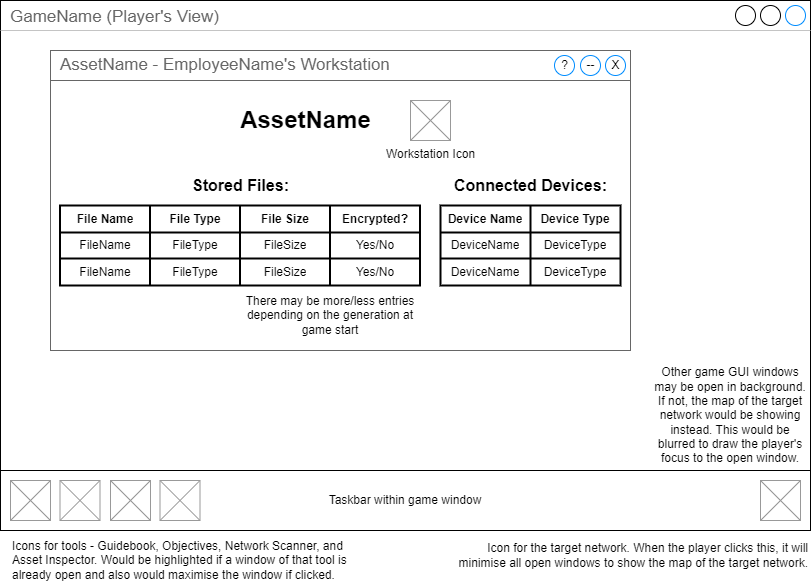

The diagram above was exported from draw.io. Its source (the exported page's mxGraphModel, read from the mxfile embedded in the PNG):
<mxGraphModel dx="1393" dy="766" grid="1" gridSize="10" guides="1" tooltips="1" connect="1" arrows="1" fold="1" page="1" pageScale="1" pageWidth="827" pageHeight="1169" math="0" shadow="0">
  <root>
    <mxCell id="0" />
    <mxCell id="1" parent="0" />
    <mxCell id="UNv8eES5pTG0PPqwFmXu-1" value="" style="group" parent="1" connectable="0" vertex="1">
      <mxGeometry x="10" y="10" width="810" height="540" as="geometry" />
    </mxCell>
    <mxCell id="UNv8eES5pTG0PPqwFmXu-2" value="GameName (Player's View)" style="strokeWidth=1;shadow=0;dashed=0;align=center;html=1;shape=mxgraph.mockup.containers.window;align=left;verticalAlign=top;spacingLeft=8;strokeColor2=#008cff;strokeColor3=#c4c4c4;fontColor=#666666;mainText=;fontSize=17;labelBackgroundColor=none;" parent="UNv8eES5pTG0PPqwFmXu-1" vertex="1">
      <mxGeometry width="810" height="530" as="geometry" />
    </mxCell>
    <mxCell id="UNv8eES5pTG0PPqwFmXu-3" value="" style="strokeWidth=1;shadow=0;dashed=0;align=center;html=1;shape=mxgraph.mockup.containers.rrect;rSize=0;strokeColor=#666666;fontColor=#666666;fontSize=17;verticalAlign=top;whiteSpace=wrap;fillColor=#ffffff;spacingTop=32;container=0;" parent="UNv8eES5pTG0PPqwFmXu-1" vertex="1">
      <mxGeometry x="50" y="50" width="580" height="300" as="geometry" />
    </mxCell>
    <mxCell id="UNv8eES5pTG0PPqwFmXu-4" value="Other game GUI windows may be open in background. If not, the map of the target network would be showing instead. This would be blurred to draw the player's focus to the open window." style="text;html=1;strokeColor=none;fillColor=none;align=center;verticalAlign=middle;whiteSpace=wrap;rounded=0;" parent="UNv8eES5pTG0PPqwFmXu-1" vertex="1">
      <mxGeometry x="650" y="400" width="160" height="30" as="geometry" />
    </mxCell>
    <mxCell id="UNv8eES5pTG0PPqwFmXu-5" value="Taskbar within game window" style="rounded=0;whiteSpace=wrap;html=1;" parent="UNv8eES5pTG0PPqwFmXu-1" vertex="1">
      <mxGeometry y="470" width="810" height="60" as="geometry" />
    </mxCell>
    <mxCell id="UNv8eES5pTG0PPqwFmXu-6" value="" style="verticalLabelPosition=bottom;shadow=0;dashed=0;align=center;html=1;verticalAlign=top;strokeWidth=1;shape=mxgraph.mockup.graphics.simpleIcon;strokeColor=#999999;" parent="UNv8eES5pTG0PPqwFmXu-1" vertex="1">
      <mxGeometry x="10" y="480" width="40" height="40" as="geometry" />
    </mxCell>
    <mxCell id="UNv8eES5pTG0PPqwFmXu-7" value="" style="verticalLabelPosition=bottom;shadow=0;dashed=0;align=center;html=1;verticalAlign=top;strokeWidth=1;shape=mxgraph.mockup.graphics.simpleIcon;strokeColor=#999999;" parent="UNv8eES5pTG0PPqwFmXu-1" vertex="1">
      <mxGeometry x="59.5" y="480" width="40" height="40" as="geometry" />
    </mxCell>
    <mxCell id="UNv8eES5pTG0PPqwFmXu-8" value="" style="verticalLabelPosition=bottom;shadow=0;dashed=0;align=center;html=1;verticalAlign=top;strokeWidth=1;shape=mxgraph.mockup.graphics.simpleIcon;strokeColor=#999999;" parent="UNv8eES5pTG0PPqwFmXu-1" vertex="1">
      <mxGeometry x="110" y="480" width="40" height="40" as="geometry" />
    </mxCell>
    <mxCell id="UNv8eES5pTG0PPqwFmXu-9" value="" style="verticalLabelPosition=bottom;shadow=0;dashed=0;align=center;html=1;verticalAlign=top;strokeWidth=1;shape=mxgraph.mockup.graphics.simpleIcon;strokeColor=#999999;" parent="UNv8eES5pTG0PPqwFmXu-1" vertex="1">
      <mxGeometry x="159.5" y="480" width="40" height="40" as="geometry" />
    </mxCell>
    <mxCell id="UNv8eES5pTG0PPqwFmXu-10" value="" style="verticalLabelPosition=bottom;shadow=0;dashed=0;align=center;html=1;verticalAlign=top;strokeWidth=1;shape=mxgraph.mockup.graphics.simpleIcon;strokeColor=#999999;" parent="UNv8eES5pTG0PPqwFmXu-1" vertex="1">
      <mxGeometry x="760" y="480" width="40" height="40" as="geometry" />
    </mxCell>
    <mxCell id="UNv8eES5pTG0PPqwFmXu-11" value="" style="group" parent="UNv8eES5pTG0PPqwFmXu-1" connectable="0" vertex="1">
      <mxGeometry x="50" y="50" width="580" height="30" as="geometry" />
    </mxCell>
    <mxCell id="UNv8eES5pTG0PPqwFmXu-12" value="AssetName - EmployeeName's Workstation" style="strokeWidth=1;shadow=0;dashed=0;align=center;html=1;shape=mxgraph.mockup.containers.rrect;rSize=0;fontSize=17;fontColor=#666666;strokeColor=#666666;align=left;spacingLeft=8;fillColor=#ffffff;resizeWidth=1;" parent="UNv8eES5pTG0PPqwFmXu-11" vertex="1">
      <mxGeometry width="580" height="30" as="geometry" />
    </mxCell>
    <mxCell id="UNv8eES5pTG0PPqwFmXu-13" value="X" style="shape=ellipse;strokeColor=#008cff;resizable=0;fillColor=none;html=1;" parent="UNv8eES5pTG0PPqwFmXu-12" vertex="1">
      <mxGeometry x="1" y="0.5" width="20" height="20" relative="1" as="geometry">
        <mxPoint x="-25" y="-10" as="offset" />
      </mxGeometry>
    </mxCell>
    <mxCell id="UNv8eES5pTG0PPqwFmXu-14" value="--" style="shape=ellipse;strokeColor=#008cff;resizable=0;fillColor=none;html=1;" parent="UNv8eES5pTG0PPqwFmXu-11" vertex="1">
      <mxGeometry x="530.00194102122" y="5" width="20" height="20" as="geometry" />
    </mxCell>
    <mxCell id="UNv8eES5pTG0PPqwFmXu-72" value="?" style="shape=ellipse;strokeColor=#008cff;resizable=0;fillColor=none;html=1;" parent="UNv8eES5pTG0PPqwFmXu-11" vertex="1">
      <mxGeometry x="503.99667324994516" y="5" width="20" height="20" as="geometry" />
    </mxCell>
    <mxCell id="UNv8eES5pTG0PPqwFmXu-46" value="AssetName" style="text;strokeColor=none;fillColor=none;html=1;fontSize=24;fontStyle=1;verticalAlign=middle;align=center;" parent="UNv8eES5pTG0PPqwFmXu-1" vertex="1">
      <mxGeometry x="270" y="100" width="70" height="40" as="geometry" />
    </mxCell>
    <mxCell id="UNv8eES5pTG0PPqwFmXu-47" value="Workstation Icon" style="verticalLabelPosition=bottom;shadow=0;dashed=0;align=center;html=1;verticalAlign=top;strokeWidth=1;shape=mxgraph.mockup.graphics.simpleIcon;strokeColor=#999999;" parent="UNv8eES5pTG0PPqwFmXu-1" vertex="1">
      <mxGeometry x="410" y="100" width="40" height="40" as="geometry" />
    </mxCell>
    <mxCell id="UNv8eES5pTG0PPqwFmXu-52" value="Connected Devices:" style="text;strokeColor=none;fillColor=none;html=1;fontSize=16;fontStyle=1;verticalAlign=middle;align=center;" parent="UNv8eES5pTG0PPqwFmXu-1" vertex="1">
      <mxGeometry x="495" y="165" width="70" height="40" as="geometry" />
    </mxCell>
    <mxCell id="UNv8eES5pTG0PPqwFmXu-51" value="Stored Files:" style="text;strokeColor=none;fillColor=none;html=1;fontSize=16;fontStyle=1;verticalAlign=middle;align=center;" parent="UNv8eES5pTG0PPqwFmXu-1" vertex="1">
      <mxGeometry x="204.5" y="165" width="70" height="40" as="geometry" />
    </mxCell>
    <mxCell id="UNv8eES5pTG0PPqwFmXu-73" value="" style="shape=table;html=1;whiteSpace=wrap;startSize=0;container=1;collapsible=0;childLayout=tableLayout;strokeWidth=2;" parent="UNv8eES5pTG0PPqwFmXu-1" vertex="1">
      <mxGeometry x="440" y="205" width="180" height="80" as="geometry" />
    </mxCell>
    <mxCell id="UNv8eES5pTG0PPqwFmXu-74" value="" style="shape=tableRow;horizontal=0;startSize=0;swimlaneHead=0;swimlaneBody=0;top=0;left=0;bottom=0;right=0;collapsible=0;dropTarget=0;fillColor=none;points=[[0,0.5],[1,0.5]];portConstraint=eastwest;" parent="UNv8eES5pTG0PPqwFmXu-73" vertex="1">
      <mxGeometry width="180" height="27" as="geometry" />
    </mxCell>
    <mxCell id="UNv8eES5pTG0PPqwFmXu-75" value="Device Name" style="shape=partialRectangle;html=1;whiteSpace=wrap;connectable=0;fillColor=none;top=0;left=0;bottom=0;right=0;overflow=hidden;fontStyle=1" parent="UNv8eES5pTG0PPqwFmXu-74" vertex="1">
      <mxGeometry width="90" height="27" as="geometry">
        <mxRectangle width="90" height="27" as="alternateBounds" />
      </mxGeometry>
    </mxCell>
    <mxCell id="UNv8eES5pTG0PPqwFmXu-76" value="Device Type" style="shape=partialRectangle;html=1;whiteSpace=wrap;connectable=0;fillColor=none;top=0;left=0;bottom=0;right=0;overflow=hidden;fontStyle=1" parent="UNv8eES5pTG0PPqwFmXu-74" vertex="1">
      <mxGeometry x="90" width="90" height="27" as="geometry">
        <mxRectangle width="90" height="27" as="alternateBounds" />
      </mxGeometry>
    </mxCell>
    <mxCell id="UNv8eES5pTG0PPqwFmXu-78" value="" style="shape=tableRow;horizontal=0;startSize=0;swimlaneHead=0;swimlaneBody=0;top=0;left=0;bottom=0;right=0;collapsible=0;dropTarget=0;fillColor=none;points=[[0,0.5],[1,0.5]];portConstraint=eastwest;" parent="UNv8eES5pTG0PPqwFmXu-73" vertex="1">
      <mxGeometry y="27" width="180" height="26" as="geometry" />
    </mxCell>
    <mxCell id="UNv8eES5pTG0PPqwFmXu-79" value="DeviceName" style="shape=partialRectangle;html=1;whiteSpace=wrap;connectable=0;fillColor=none;top=0;left=0;bottom=0;right=0;overflow=hidden;" parent="UNv8eES5pTG0PPqwFmXu-78" vertex="1">
      <mxGeometry width="90" height="26" as="geometry">
        <mxRectangle width="90" height="26" as="alternateBounds" />
      </mxGeometry>
    </mxCell>
    <mxCell id="UNv8eES5pTG0PPqwFmXu-80" value="DeviceType" style="shape=partialRectangle;html=1;whiteSpace=wrap;connectable=0;fillColor=none;top=0;left=0;bottom=0;right=0;overflow=hidden;" parent="UNv8eES5pTG0PPqwFmXu-78" vertex="1">
      <mxGeometry x="90" width="90" height="26" as="geometry">
        <mxRectangle width="90" height="26" as="alternateBounds" />
      </mxGeometry>
    </mxCell>
    <mxCell id="UNv8eES5pTG0PPqwFmXu-82" value="" style="shape=tableRow;horizontal=0;startSize=0;swimlaneHead=0;swimlaneBody=0;top=0;left=0;bottom=0;right=0;collapsible=0;dropTarget=0;fillColor=none;points=[[0,0.5],[1,0.5]];portConstraint=eastwest;" parent="UNv8eES5pTG0PPqwFmXu-73" vertex="1">
      <mxGeometry y="53" width="180" height="27" as="geometry" />
    </mxCell>
    <mxCell id="UNv8eES5pTG0PPqwFmXu-83" value="DeviceName" style="shape=partialRectangle;html=1;whiteSpace=wrap;connectable=0;fillColor=none;top=0;left=0;bottom=0;right=0;overflow=hidden;" parent="UNv8eES5pTG0PPqwFmXu-82" vertex="1">
      <mxGeometry width="90" height="27" as="geometry">
        <mxRectangle width="90" height="27" as="alternateBounds" />
      </mxGeometry>
    </mxCell>
    <mxCell id="UNv8eES5pTG0PPqwFmXu-84" value="DeviceType" style="shape=partialRectangle;html=1;whiteSpace=wrap;connectable=0;fillColor=none;top=0;left=0;bottom=0;right=0;overflow=hidden;" parent="UNv8eES5pTG0PPqwFmXu-82" vertex="1">
      <mxGeometry x="90" width="90" height="27" as="geometry">
        <mxRectangle width="90" height="27" as="alternateBounds" />
      </mxGeometry>
    </mxCell>
    <mxCell id="UNv8eES5pTG0PPqwFmXu-59" value="" style="shape=table;html=1;whiteSpace=wrap;startSize=0;container=1;collapsible=0;childLayout=tableLayout;strokeWidth=2;" parent="UNv8eES5pTG0PPqwFmXu-1" vertex="1">
      <mxGeometry x="59.5" y="205" width="360" height="80" as="geometry" />
    </mxCell>
    <mxCell id="UNv8eES5pTG0PPqwFmXu-60" value="" style="shape=tableRow;horizontal=0;startSize=0;swimlaneHead=0;swimlaneBody=0;top=0;left=0;bottom=0;right=0;collapsible=0;dropTarget=0;fillColor=none;points=[[0,0.5],[1,0.5]];portConstraint=eastwest;" parent="UNv8eES5pTG0PPqwFmXu-59" vertex="1">
      <mxGeometry width="360" height="27" as="geometry" />
    </mxCell>
    <mxCell id="UNv8eES5pTG0PPqwFmXu-61" value="File Name" style="shape=partialRectangle;html=1;whiteSpace=wrap;connectable=0;fillColor=none;top=0;left=0;bottom=0;right=0;overflow=hidden;fontStyle=1" parent="UNv8eES5pTG0PPqwFmXu-60" vertex="1">
      <mxGeometry width="90" height="27" as="geometry">
        <mxRectangle width="90" height="27" as="alternateBounds" />
      </mxGeometry>
    </mxCell>
    <mxCell id="UNv8eES5pTG0PPqwFmXu-62" value="File Type" style="shape=partialRectangle;html=1;whiteSpace=wrap;connectable=0;fillColor=none;top=0;left=0;bottom=0;right=0;overflow=hidden;fontStyle=1" parent="UNv8eES5pTG0PPqwFmXu-60" vertex="1">
      <mxGeometry x="90" width="90" height="27" as="geometry">
        <mxRectangle width="90" height="27" as="alternateBounds" />
      </mxGeometry>
    </mxCell>
    <mxCell id="UNv8eES5pTG0PPqwFmXu-63" value="File Size" style="shape=partialRectangle;html=1;whiteSpace=wrap;connectable=0;fillColor=none;top=0;left=0;bottom=0;right=0;overflow=hidden;fontStyle=1" parent="UNv8eES5pTG0PPqwFmXu-60" vertex="1">
      <mxGeometry x="180" width="90" height="27" as="geometry">
        <mxRectangle width="90" height="27" as="alternateBounds" />
      </mxGeometry>
    </mxCell>
    <mxCell id="QXdCOO0oeiLynu0D3HCk-1" value="Encrypted?" style="shape=partialRectangle;html=1;whiteSpace=wrap;connectable=0;fillColor=none;top=0;left=0;bottom=0;right=0;overflow=hidden;fontStyle=1" parent="UNv8eES5pTG0PPqwFmXu-60" vertex="1">
      <mxGeometry x="270" width="90" height="27" as="geometry">
        <mxRectangle width="90" height="27" as="alternateBounds" />
      </mxGeometry>
    </mxCell>
    <mxCell id="UNv8eES5pTG0PPqwFmXu-64" value="" style="shape=tableRow;horizontal=0;startSize=0;swimlaneHead=0;swimlaneBody=0;top=0;left=0;bottom=0;right=0;collapsible=0;dropTarget=0;fillColor=none;points=[[0,0.5],[1,0.5]];portConstraint=eastwest;" parent="UNv8eES5pTG0PPqwFmXu-59" vertex="1">
      <mxGeometry y="27" width="360" height="26" as="geometry" />
    </mxCell>
    <mxCell id="UNv8eES5pTG0PPqwFmXu-65" value="FileName" style="shape=partialRectangle;html=1;whiteSpace=wrap;connectable=0;fillColor=none;top=0;left=0;bottom=0;right=0;overflow=hidden;" parent="UNv8eES5pTG0PPqwFmXu-64" vertex="1">
      <mxGeometry width="90" height="26" as="geometry">
        <mxRectangle width="90" height="26" as="alternateBounds" />
      </mxGeometry>
    </mxCell>
    <mxCell id="UNv8eES5pTG0PPqwFmXu-66" value="FileType" style="shape=partialRectangle;html=1;whiteSpace=wrap;connectable=0;fillColor=none;top=0;left=0;bottom=0;right=0;overflow=hidden;" parent="UNv8eES5pTG0PPqwFmXu-64" vertex="1">
      <mxGeometry x="90" width="90" height="26" as="geometry">
        <mxRectangle width="90" height="26" as="alternateBounds" />
      </mxGeometry>
    </mxCell>
    <mxCell id="UNv8eES5pTG0PPqwFmXu-67" value="FileSize" style="shape=partialRectangle;html=1;whiteSpace=wrap;connectable=0;fillColor=none;top=0;left=0;bottom=0;right=0;overflow=hidden;" parent="UNv8eES5pTG0PPqwFmXu-64" vertex="1">
      <mxGeometry x="180" width="90" height="26" as="geometry">
        <mxRectangle width="90" height="26" as="alternateBounds" />
      </mxGeometry>
    </mxCell>
    <mxCell id="QXdCOO0oeiLynu0D3HCk-2" value="Yes/No" style="shape=partialRectangle;html=1;whiteSpace=wrap;connectable=0;fillColor=none;top=0;left=0;bottom=0;right=0;overflow=hidden;" parent="UNv8eES5pTG0PPqwFmXu-64" vertex="1">
      <mxGeometry x="270" width="90" height="26" as="geometry">
        <mxRectangle width="90" height="26" as="alternateBounds" />
      </mxGeometry>
    </mxCell>
    <mxCell id="UNv8eES5pTG0PPqwFmXu-68" value="" style="shape=tableRow;horizontal=0;startSize=0;swimlaneHead=0;swimlaneBody=0;top=0;left=0;bottom=0;right=0;collapsible=0;dropTarget=0;fillColor=none;points=[[0,0.5],[1,0.5]];portConstraint=eastwest;" parent="UNv8eES5pTG0PPqwFmXu-59" vertex="1">
      <mxGeometry y="53" width="360" height="27" as="geometry" />
    </mxCell>
    <mxCell id="UNv8eES5pTG0PPqwFmXu-69" value="FileName" style="shape=partialRectangle;html=1;whiteSpace=wrap;connectable=0;fillColor=none;top=0;left=0;bottom=0;right=0;overflow=hidden;" parent="UNv8eES5pTG0PPqwFmXu-68" vertex="1">
      <mxGeometry width="90" height="27" as="geometry">
        <mxRectangle width="90" height="27" as="alternateBounds" />
      </mxGeometry>
    </mxCell>
    <mxCell id="UNv8eES5pTG0PPqwFmXu-70" value="FileType" style="shape=partialRectangle;html=1;whiteSpace=wrap;connectable=0;fillColor=none;top=0;left=0;bottom=0;right=0;overflow=hidden;" parent="UNv8eES5pTG0PPqwFmXu-68" vertex="1">
      <mxGeometry x="90" width="90" height="27" as="geometry">
        <mxRectangle width="90" height="27" as="alternateBounds" />
      </mxGeometry>
    </mxCell>
    <mxCell id="UNv8eES5pTG0PPqwFmXu-71" value="FileSize" style="shape=partialRectangle;html=1;whiteSpace=wrap;connectable=0;fillColor=none;top=0;left=0;bottom=0;right=0;overflow=hidden;" parent="UNv8eES5pTG0PPqwFmXu-68" vertex="1">
      <mxGeometry x="180" width="90" height="27" as="geometry">
        <mxRectangle width="90" height="27" as="alternateBounds" />
      </mxGeometry>
    </mxCell>
    <mxCell id="QXdCOO0oeiLynu0D3HCk-3" value="Yes/No" style="shape=partialRectangle;html=1;whiteSpace=wrap;connectable=0;fillColor=none;top=0;left=0;bottom=0;right=0;overflow=hidden;" parent="UNv8eES5pTG0PPqwFmXu-68" vertex="1">
      <mxGeometry x="270" width="90" height="27" as="geometry">
        <mxRectangle width="90" height="27" as="alternateBounds" />
      </mxGeometry>
    </mxCell>
    <mxCell id="UNv8eES5pTG0PPqwFmXu-86" value="There may be more/less entries depending on the generation at game start" style="text;html=1;strokeColor=none;fillColor=none;align=center;verticalAlign=middle;whiteSpace=wrap;rounded=0;" parent="UNv8eES5pTG0PPqwFmXu-1" vertex="1">
      <mxGeometry x="240" y="300" width="180" height="30" as="geometry" />
    </mxCell>
    <mxCell id="UNv8eES5pTG0PPqwFmXu-49" value="Icons for tools - Guidebook, Objectives, Network Scanner, and Asset Inspector. Would be highlighted if a window of that tool is already open and also would maximise the window if clicked." style="text;html=1;strokeColor=none;fillColor=none;align=left;verticalAlign=middle;whiteSpace=wrap;rounded=0;" parent="1" vertex="1">
      <mxGeometry x="20" y="555" width="360" height="30" as="geometry" />
    </mxCell>
    <mxCell id="UNv8eES5pTG0PPqwFmXu-50" value="Icon for the target network. When the player clicks this, it will minimise all open windows to show the map of the target network." style="text;html=1;strokeColor=none;fillColor=none;align=right;verticalAlign=middle;whiteSpace=wrap;rounded=0;" parent="1" vertex="1">
      <mxGeometry x="460" y="550" width="360" height="30" as="geometry" />
    </mxCell>
  </root>
</mxGraphModel>